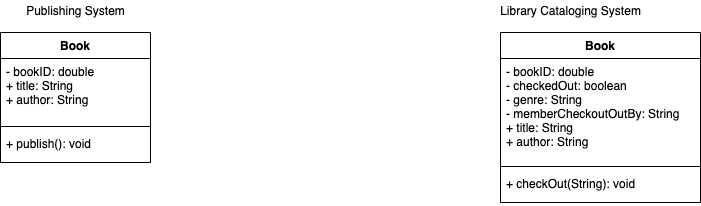

The diagram above was exported from draw.io. Its source (the exported page's mxGraphModel, read from the mxfile embedded in the PNG):
<mxGraphModel dx="946" dy="614" grid="1" gridSize="10" guides="1" tooltips="1" connect="1" arrows="1" fold="1" page="1" pageScale="1" pageWidth="850" pageHeight="1100" math="0" shadow="0">
  <root>
    <mxCell id="0" />
    <mxCell id="1" parent="0" />
    <mxCell id="6-6KgNyoHyLq0IqSVBg1-1" value="Book" style="swimlane;fontStyle=1;align=center;verticalAlign=top;childLayout=stackLayout;horizontal=1;startSize=26;horizontalStack=0;resizeParent=1;resizeParentMax=0;resizeLast=0;collapsible=1;marginBottom=0;" vertex="1" parent="1">
      <mxGeometry x="60" y="140" width="150" height="130" as="geometry" />
    </mxCell>
    <mxCell id="6-6KgNyoHyLq0IqSVBg1-2" value="- bookID: double&#10;+ title: String&#10;+ author: String" style="text;strokeColor=none;fillColor=none;align=left;verticalAlign=top;spacingLeft=4;spacingRight=4;overflow=hidden;rotatable=0;points=[[0,0.5],[1,0.5]];portConstraint=eastwest;" vertex="1" parent="6-6KgNyoHyLq0IqSVBg1-1">
      <mxGeometry y="26" width="150" height="64" as="geometry" />
    </mxCell>
    <mxCell id="6-6KgNyoHyLq0IqSVBg1-3" value="" style="line;strokeWidth=1;fillColor=none;align=left;verticalAlign=middle;spacingTop=-1;spacingLeft=3;spacingRight=3;rotatable=0;labelPosition=right;points=[];portConstraint=eastwest;" vertex="1" parent="6-6KgNyoHyLq0IqSVBg1-1">
      <mxGeometry y="90" width="150" height="8" as="geometry" />
    </mxCell>
    <mxCell id="6-6KgNyoHyLq0IqSVBg1-4" value="+ publish(): void" style="text;strokeColor=none;fillColor=none;align=left;verticalAlign=top;spacingLeft=4;spacingRight=4;overflow=hidden;rotatable=0;points=[[0,0.5],[1,0.5]];portConstraint=eastwest;" vertex="1" parent="6-6KgNyoHyLq0IqSVBg1-1">
      <mxGeometry y="98" width="150" height="32" as="geometry" />
    </mxCell>
    <mxCell id="6-6KgNyoHyLq0IqSVBg1-5" value="Publishing System" style="text;html=1;align=center;verticalAlign=middle;resizable=0;points=[];autosize=1;" vertex="1" parent="1">
      <mxGeometry x="80" y="108" width="110" height="20" as="geometry" />
    </mxCell>
    <mxCell id="6-6KgNyoHyLq0IqSVBg1-6" value="Library Cataloging System" style="text;html=1;align=center;verticalAlign=middle;resizable=0;points=[];autosize=1;" vertex="1" parent="1">
      <mxGeometry x="550" y="108" width="160" height="20" as="geometry" />
    </mxCell>
    <mxCell id="6-6KgNyoHyLq0IqSVBg1-7" value="Book" style="swimlane;fontStyle=1;align=center;verticalAlign=top;childLayout=stackLayout;horizontal=1;startSize=26;horizontalStack=0;resizeParent=1;resizeParentMax=0;resizeLast=0;collapsible=1;marginBottom=0;" vertex="1" parent="1">
      <mxGeometry x="560" y="140" width="200" height="170" as="geometry" />
    </mxCell>
    <mxCell id="6-6KgNyoHyLq0IqSVBg1-8" value="- bookID: double&#10;- checkedOut: boolean&#10;- genre: String&#10;- memberCheckoutOutBy: String&#10;+ title: String&#10;+ author: String" style="text;strokeColor=none;fillColor=none;align=left;verticalAlign=top;spacingLeft=4;spacingRight=4;overflow=hidden;rotatable=0;points=[[0,0.5],[1,0.5]];portConstraint=eastwest;" vertex="1" parent="6-6KgNyoHyLq0IqSVBg1-7">
      <mxGeometry y="26" width="200" height="104" as="geometry" />
    </mxCell>
    <mxCell id="6-6KgNyoHyLq0IqSVBg1-9" value="" style="line;strokeWidth=1;fillColor=none;align=left;verticalAlign=middle;spacingTop=-1;spacingLeft=3;spacingRight=3;rotatable=0;labelPosition=right;points=[];portConstraint=eastwest;" vertex="1" parent="6-6KgNyoHyLq0IqSVBg1-7">
      <mxGeometry y="130" width="200" height="8" as="geometry" />
    </mxCell>
    <mxCell id="6-6KgNyoHyLq0IqSVBg1-10" value="+ checkOut(String): void&#10;&#10;" style="text;strokeColor=none;fillColor=none;align=left;verticalAlign=top;spacingLeft=4;spacingRight=4;overflow=hidden;rotatable=0;points=[[0,0.5],[1,0.5]];portConstraint=eastwest;" vertex="1" parent="6-6KgNyoHyLq0IqSVBg1-7">
      <mxGeometry y="138" width="200" height="32" as="geometry" />
    </mxCell>
  </root>
</mxGraphModel>